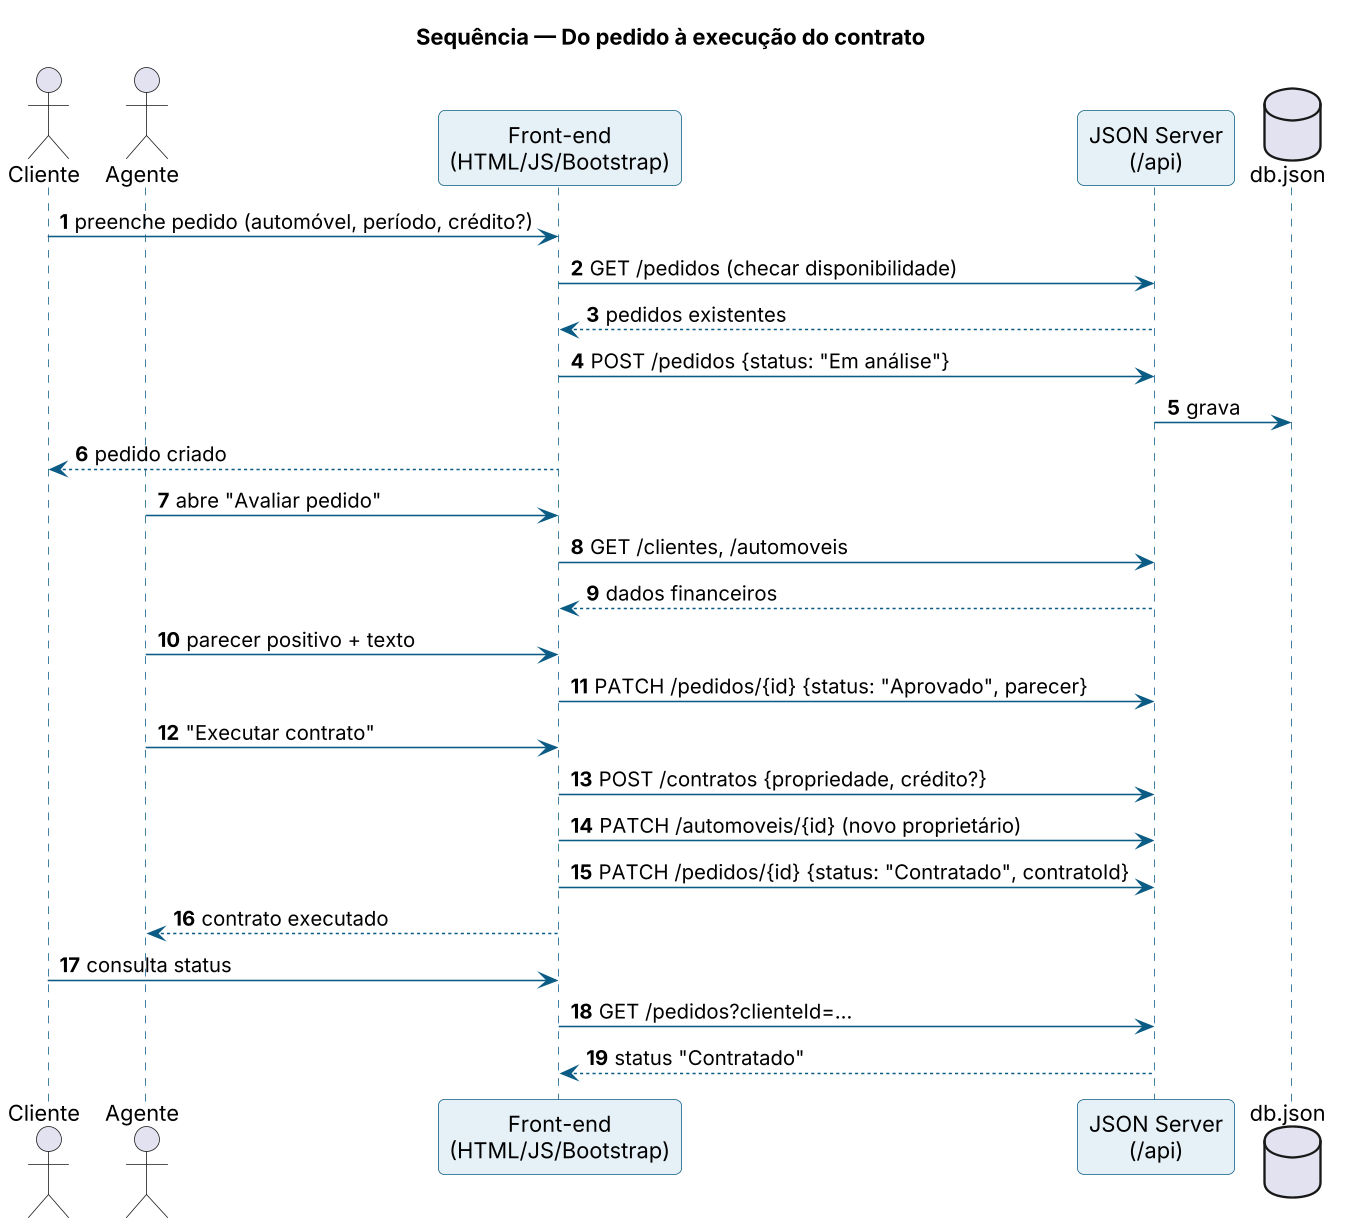

The diagram above was rendered by PlantUML. Its source (embedded in the PNG):
@startuml sequencia-pedido-contrato
!pragma layout smetana
skinparamlocked dpi 150
title Sequência — Do pedido à execução do contrato
skinparam shadowing false
skinparam defaultFontName Arial
skinparam roundcorner 8
skinparam ArrowColor #0b5c85
skinparam backgroundColor white
skinparam sequenceLifeLineBorderColor #0b5c85
skinparam sequenceParticipantBorderColor #0b5c85
skinparam sequenceParticipantBackgroundColor #e6f1f7
autonumber
actor Cliente
actor Agente
participant "Front-end\n(HTML/JS/Bootstrap)" as FE
participant "JSON Server\n(/api)" as API
database "db.json" as DB

Cliente -> FE : preenche pedido (automóvel, período, crédito?)
FE -> API : GET /pedidos (checar disponibilidade)
API --> FE : pedidos existentes
FE -> API : POST /pedidos {status: "Em análise"}
API -> DB : grava
FE --> Cliente : pedido criado

Agente -> FE : abre "Avaliar pedido"
FE -> API : GET /clientes, /automoveis
API --> FE : dados financeiros
Agente -> FE : parecer positivo + texto
FE -> API : PATCH /pedidos/{id} {status: "Aprovado", parecer}

Agente -> FE : "Executar contrato"
FE -> API : POST /contratos {propriedade, crédito?}
FE -> API : PATCH /automoveis/{id} (novo proprietário)
FE -> API : PATCH /pedidos/{id} {status: "Contratado", contratoId}
FE --> Agente : contrato executado
Cliente -> FE : consulta status
FE -> API : GET /pedidos?clienteId=...
API --> FE : status "Contratado"
@enduml